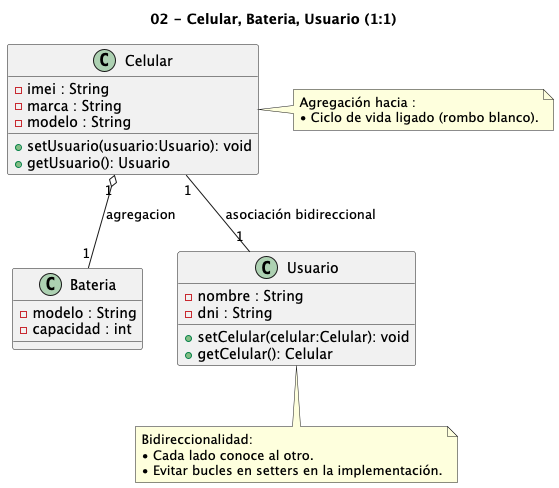

The diagram above was rendered by PlantUML. Its source (embedded in the PNG):
@startuml
title 02 - Celular, Bateria, Usuario (1:1)

' Estilo de lectura
skinparam classAttributeIconVisibility false

' Clases y atributos mínimos según el enunciado
class Celular {
  - imei : String
  - marca : String
  - modelo : String
  + setUsuario(usuario:Usuario): void
  + getUsuario(): Usuario
}
class Bateria {
  - modelo : String
  - capacidad : int
}
class Usuario {
  - nombre : String
  - dni : String
  + setCelular(celular:Celular): void
  + getCelular(): Celular
}

' Agregación: el Celular "posee" la Batería (ciclo de vida dependiente)
Celular "1" o-- "1" Bateria : agregacion

' Asociación bidireccional 1:1 entre Celular y Usuario
Celular "1" -- "1" Usuario : asociación bidireccional

' Notas (opcional)
note right of Celular
  Agregación hacia :
  • Ciclo de vida ligado (rombo blanco).
end note

note as N1
  Bidireccionalidad:
  • Cada lado conoce al otro.
  • Evitar bucles en setters en la implementación.
end note
Usuario .. N1
@enduml